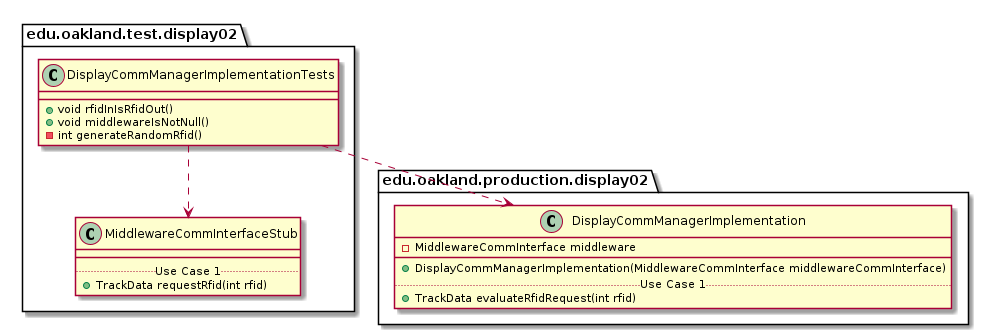

The diagram above was rendered by PlantUML. Its source (embedded in the PNG):
@startuml DisplayCommManagerImplementationTests_DirectDependencies


package edu.oakland.test.display02 {
    class DisplayCommManagerImplementationTests {
        + void rfidInIsRfidOut()
        + void middlewareIsNotNull()
        - int generateRandomRfid()
    }
}



package edu.oakland.test.display02 {
    class MiddlewareCommInterfaceStub {
        __
        .. Use Case 1 ..
        + TrackData requestRfid(int rfid)
    }
}

DisplayCommManagerImplementationTests ..> MiddlewareCommInterfaceStub


package edu.oakland.production.display02 {
    class DisplayCommManagerImplementation {
        - MiddlewareCommInterface middleware
        __
        + DisplayCommManagerImplementation(MiddlewareCommInterface middlewareCommInterface)
        .. Use Case 1 ..
        + TrackData evaluateRfidRequest(int rfid)        
    }
}

DisplayCommManagerImplementationTests ..> DisplayCommManagerImplementation



@enduml